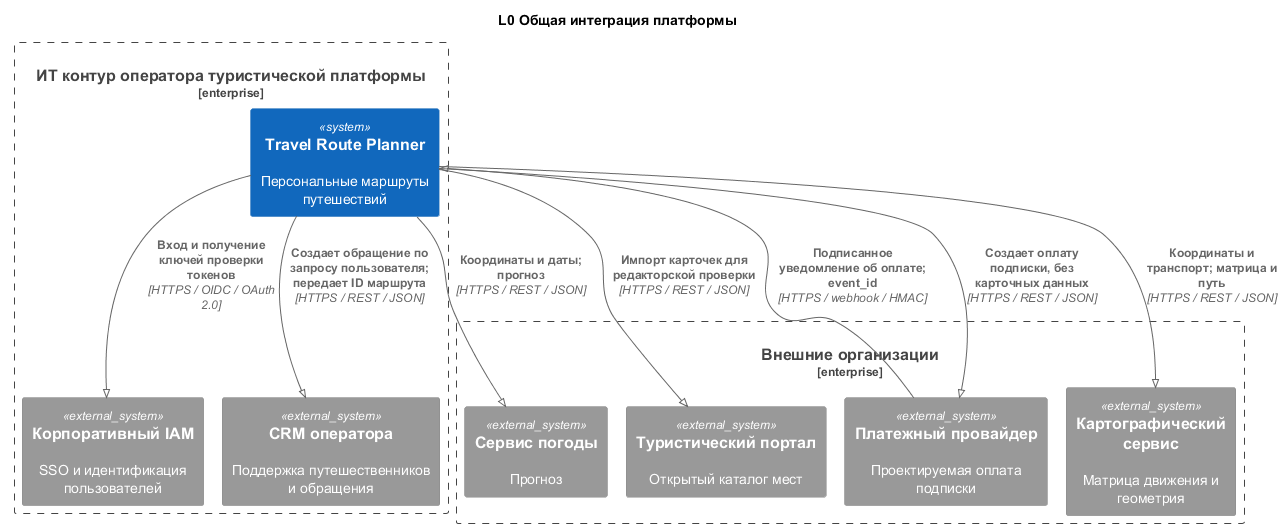

The diagram above was rendered by PlantUML. Its source (embedded in the PNG):
@startuml
!pragma layout smetana
!define RELATIVE_INCLUDE
!include ../../vendor/C4_Context.puml
title L0 Общая интеграция платформы
Enterprise_Boundary(operator, "ИТ контур оператора туристической платформы") {
 System(travel, "Travel Route Planner", "Персональные маршруты путешествий")
 System_Ext(crm, "CRM оператора", "Поддержка путешественников и обращения")
 System_Ext(idp, "Корпоративный IAM", "SSO и идентификация пользователей")
}
Enterprise_Boundary(external, "Внешние организации") {
 System_Ext(payment_gateway, "Платежный провайдер", "Проектируемая оплата подписки")
 System_Ext(maps, "Картографический сервис", "Матрица движения и геометрия")
 System_Ext(weather, "Сервис погоды", "Прогноз")
 System_Ext(open_data, "Туристический портал", "Открытый каталог мест")
}
Rel(travel, crm, "Создает обращение по запросу пользователя; передает ID маршрута", "HTTPS / REST / JSON")
Rel(travel, idp, "Вход и получение ключей проверки токенов", "HTTPS / OIDC / OAuth 2.0")
Rel(travel, payment_gateway, "Создает оплату подписки, без карточных данных", "HTTPS / REST / JSON")
Rel(payment_gateway, travel, "Подписанное уведомление об оплате; event_id", "HTTPS / webhook / HMAC")
Rel(travel, maps, "Координаты и транспорт; матрица и путь", "HTTPS / REST / JSON")
Rel(travel, weather, "Координаты и даты; прогноз", "HTTPS / REST / JSON")
Rel(travel, open_data, "Импорт карточек для редакторской проверки", "HTTPS / REST / JSON")
@enduml